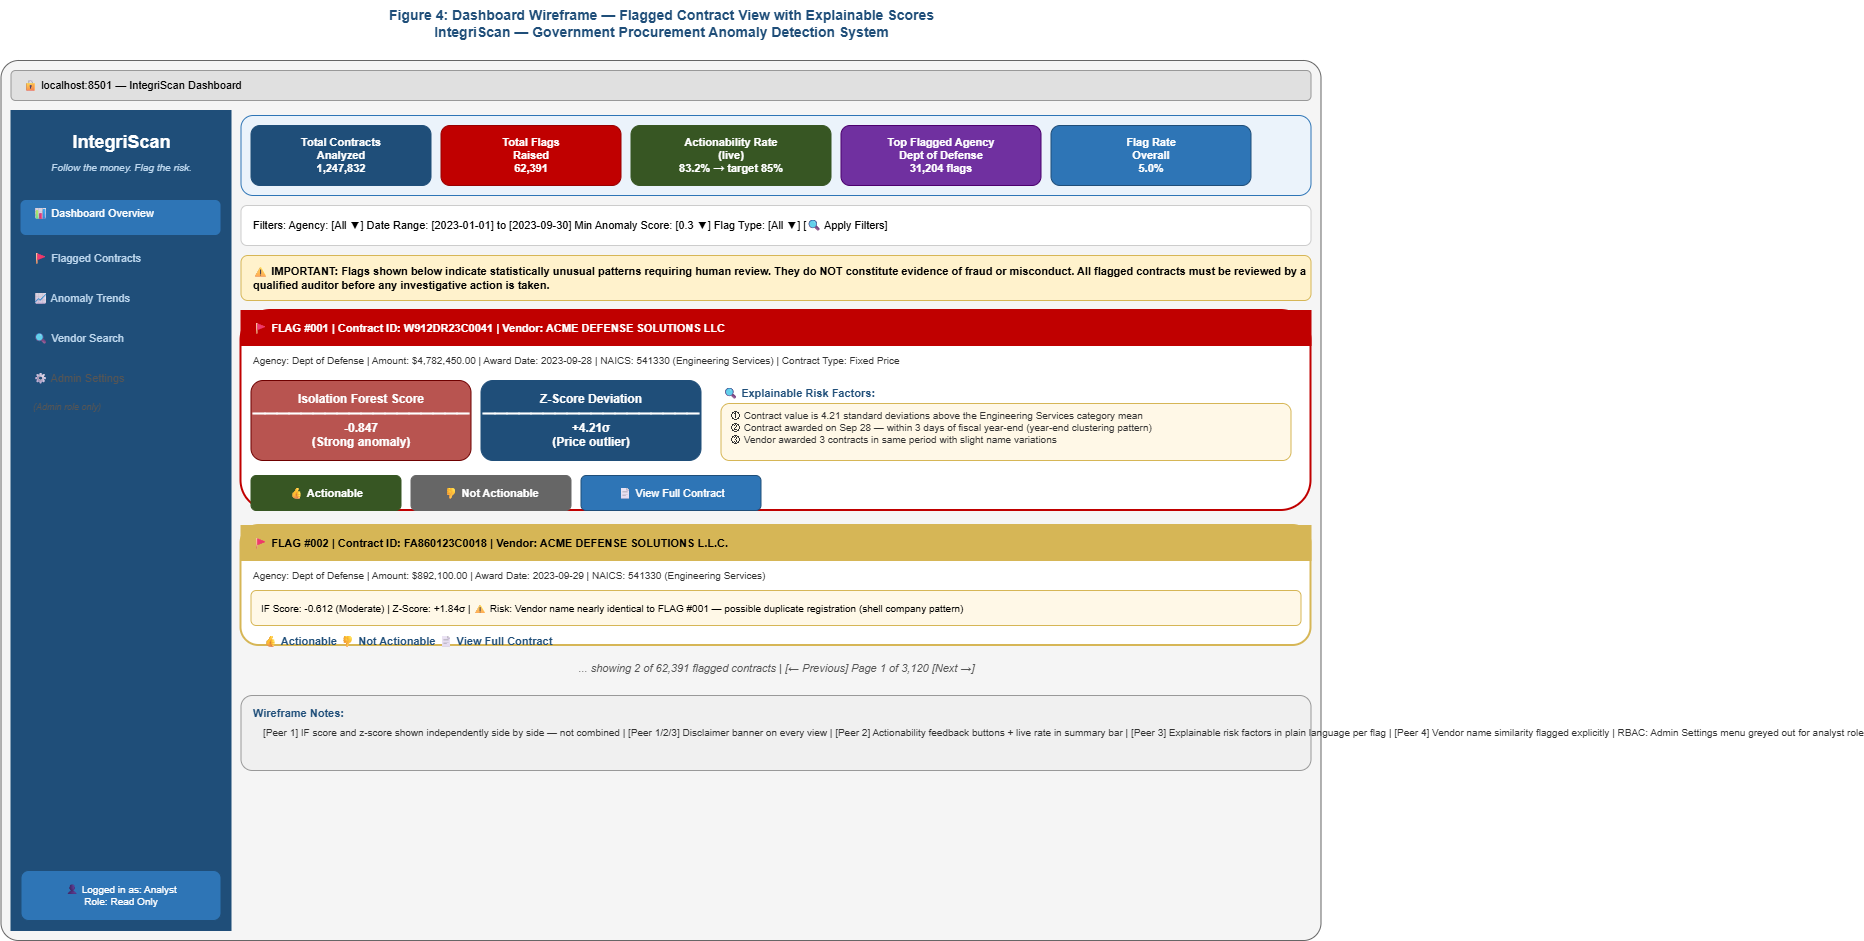

The diagram above was exported from draw.io. Its source (the exported page's mxGraphModel, read from the mxfile embedded in the PNG):
<mxGraphModel dx="1885" dy="1121" grid="1" gridSize="10" guides="1" tooltips="1" connect="1" arrows="1" fold="1" page="1" pageScale="1" pageWidth="1400" pageHeight="1000" math="0" shadow="0">
  <root>
    <mxCell id="0" />
    <mxCell id="1" parent="0" />
    <mxCell id="title" parent="1" style="text;html=1;strokeColor=none;fillColor=none;align=center;fontSize=14;fontStyle=1;fontColor=#1F4E79;" value="Figure 4: Dashboard Wireframe — Flagged Contract View with Explainable Scores&#10;IntegriScan — Government Procurement Anomaly Detection System" vertex="1">
      <mxGeometry height="50" width="1320" x="40" y="10" as="geometry" />
    </mxCell>
    <mxCell id="browser" parent="1" style="rounded=1;whiteSpace=wrap;html=1;fillColor=#f5f5f5;strokeColor=#666666;arcSize=2;" value="" vertex="1">
      <mxGeometry height="880" width="1320" x="40" y="70" as="geometry" />
    </mxCell>
    <mxCell id="browser_bar" parent="1" style="rounded=1;whiteSpace=wrap;html=1;fillColor=#e0e0e0;strokeColor=#999999;fontSize=11;align=left;spacingLeft=10;" value="🔒  localhost:8501 — IntegriScan Dashboard" vertex="1">
      <mxGeometry height="30" width="1300" x="50" y="80" as="geometry" />
    </mxCell>
    <mxCell id="sidebar" parent="1" style="rounded=0;whiteSpace=wrap;html=1;fillColor=#1F4E79;strokeColor=#1F4E79;" value="" vertex="1">
      <mxGeometry height="820" width="220" x="50" y="120" as="geometry" />
    </mxCell>
    <mxCell id="logo" parent="1" style="text;html=1;strokeColor=none;fillColor=none;align=center;fontSize=18;fontStyle=1;fontColor=#ffffff;" value="IntegriScan" vertex="1">
      <mxGeometry height="35" width="200" x="60" y="135" as="geometry" />
    </mxCell>
    <mxCell id="tagline" parent="1" style="text;html=1;strokeColor=none;fillColor=none;align=center;fontSize=10;fontStyle=2;fontColor=#BDD7EE;" value="Follow the money. Flag the risk." vertex="1">
      <mxGeometry height="20" width="200" x="60" y="165" as="geometry" />
    </mxCell>
    <mxCell id="menu1" parent="1" style="text;html=1;strokeColor=none;fillColor=#2E75B6;align=left;fontSize=11;fontColor=#ffffff;spacingLeft=10;rounded=1;" value="📊  Dashboard Overview" vertex="1">
      <mxGeometry height="35" width="200" x="60" y="210" as="geometry" />
    </mxCell>
    <mxCell id="menu2" parent="1" style="text;html=1;strokeColor=none;fillColor=none;align=left;fontSize=11;fontColor=#BDD7EE;spacingLeft=10;" value="🚩  Flagged Contracts" vertex="1">
      <mxGeometry height="35" width="200" x="60" y="255" as="geometry" />
    </mxCell>
    <mxCell id="menu3" parent="1" style="text;html=1;strokeColor=none;fillColor=none;align=left;fontSize=11;fontColor=#BDD7EE;spacingLeft=10;" value="📈  Anomaly Trends" vertex="1">
      <mxGeometry height="35" width="200" x="60" y="295" as="geometry" />
    </mxCell>
    <mxCell id="menu4" parent="1" style="text;html=1;strokeColor=none;fillColor=none;align=left;fontSize=11;fontColor=#BDD7EE;spacingLeft=10;" value="🔍  Vendor Search" vertex="1">
      <mxGeometry height="35" width="200" x="60" y="335" as="geometry" />
    </mxCell>
    <mxCell id="menu5" parent="1" style="text;html=1;strokeColor=none;fillColor=none;align=left;fontSize=11;fontColor=#555555;spacingLeft=10;" value="⚙  Admin Settings" vertex="1">
      <mxGeometry height="35" width="200" x="60" y="375" as="geometry" />
    </mxCell>
    <mxCell id="menu5note" parent="1" style="text;html=1;strokeColor=none;fillColor=none;align=left;fontSize=9;fontColor=#555555;spacingLeft=10;fontStyle=2;" value="(Admin role only)" vertex="1">
      <mxGeometry height="20" width="200" x="60" y="405" as="geometry" />
    </mxCell>
    <mxCell id="role_badge" parent="1" style="rounded=1;whiteSpace=wrap;html=1;fillColor=#2E75B6;strokeColor=#1F4E79;fontColor=#ffffff;fontSize=10;" value="👤 Logged in as: Analyst&#10;Role: Read Only" vertex="1">
      <mxGeometry height="50" width="200" x="60" y="880" as="geometry" />
    </mxCell>
    <mxCell id="stats_bar" parent="1" style="rounded=1;whiteSpace=wrap;html=1;fillColor=#EBF3FB;strokeColor=#2E75B6;" value="" vertex="1">
      <mxGeometry height="80" width="1070" x="280" y="125" as="geometry" />
    </mxCell>
    <mxCell id="stat1" parent="1" style="rounded=1;whiteSpace=wrap;html=1;fillColor=#1F4E79;strokeColor=#1F4E79;fontColor=#ffffff;fontSize=11;fontStyle=1;" value="Total Contracts&#10;Analyzed&#10;1,247,832" vertex="1">
      <mxGeometry height="60" width="180" x="290" y="135" as="geometry" />
    </mxCell>
    <mxCell id="stat2" parent="1" style="rounded=1;whiteSpace=wrap;html=1;fillColor=#C00000;strokeColor=#990000;fontColor=#ffffff;fontSize=11;fontStyle=1;" value="Total Flags&#10;Raised&#10;62,391" vertex="1">
      <mxGeometry height="60" width="180" x="480" y="135" as="geometry" />
    </mxCell>
    <mxCell id="stat3" parent="1" style="rounded=1;whiteSpace=wrap;html=1;fillColor=#375623;strokeColor=#375623;fontColor=#ffffff;fontSize=11;fontStyle=1;" value="Actionability Rate&#10;(live)&#10;83.2% → target 85%" vertex="1">
      <mxGeometry height="60" width="200" x="670" y="135" as="geometry" />
    </mxCell>
    <mxCell id="stat4" parent="1" style="rounded=1;whiteSpace=wrap;html=1;fillColor=#7030A0;strokeColor=#4B006E;fontColor=#ffffff;fontSize=11;fontStyle=1;" value="Top Flagged Agency&#10;Dept of Defense&#10;31,204 flags" vertex="1">
      <mxGeometry height="60" width="200" x="880" y="135" as="geometry" />
    </mxCell>
    <mxCell id="stat5" parent="1" style="rounded=1;whiteSpace=wrap;html=1;fillColor=#2E75B6;strokeColor=#1F4E79;fontColor=#ffffff;fontSize=11;fontStyle=1;" value="Flag Rate&#10;Overall&#10;5.0%" vertex="1">
      <mxGeometry height="60" width="200" x="1090" y="135" as="geometry" />
    </mxCell>
    <mxCell id="filters" parent="1" style="rounded=1;whiteSpace=wrap;html=1;fillColor=#ffffff;strokeColor=#CCCCCC;fontSize=11;align=left;spacingLeft=10;" value="Filters:   Agency: [All ▼]   Date Range: [2023-01-01] to [2023-09-30]   Min Anomaly Score: [0.3 ▼]   Flag Type: [All ▼]   [🔍 Apply Filters]" vertex="1">
      <mxGeometry height="40" width="1070" x="280" y="215" as="geometry" />
    </mxCell>
    <mxCell id="disclaimer" parent="1" style="rounded=1;whiteSpace=wrap;html=1;fillColor=#FFF2CC;strokeColor=#d6b656;fontSize=11;align=left;spacingLeft=10;fontStyle=1;" value="⚠  IMPORTANT: Flags shown below indicate statistically unusual patterns requiring human review. They do NOT constitute evidence of fraud or misconduct. All flagged contracts must be reviewed by a qualified auditor before any investigative action is taken." vertex="1">
      <mxGeometry height="45" width="1070" x="280" y="265" as="geometry" />
    </mxCell>
    <mxCell id="card1_bg" parent="1" style="rounded=1;whiteSpace=wrap;html=1;fillColor=#ffffff;strokeColor=#C00000;strokeWidth=2;" value="" vertex="1">
      <mxGeometry height="200" width="1070" x="280" y="320" as="geometry" />
    </mxCell>
    <mxCell id="card1_hdr" parent="1" style="rounded=0;whiteSpace=wrap;html=1;fillColor=#C00000;strokeColor=#C00000;fontColor=#ffffff;fontSize=11;fontStyle=1;align=left;spacingLeft=10;" value="🚩  FLAG #001   |   Contract ID: W912DR23C0041   |   Vendor: ACME DEFENSE SOLUTIONS LLC" vertex="1">
      <mxGeometry height="35" width="1070" x="280" y="320" as="geometry" />
    </mxCell>
    <mxCell id="card1_meta" parent="1" style="text;html=1;strokeColor=none;fillColor=none;align=left;fontSize=10;fontColor=#333333;spacingLeft=10;" value="Agency: Dept of Defense   |   Amount: $4,782,450.00   |   Award Date: 2023-09-28   |   NAICS: 541330 (Engineering Services)   |   Contract Type: Fixed Price" vertex="1">
      <mxGeometry height="25" width="1070" x="280" y="358" as="geometry" />
    </mxCell>
    <mxCell id="score_if" parent="1" style="rounded=1;whiteSpace=wrap;html=1;fillColor=#b85450;strokeColor=#6F0000;fontColor=#ffffff;fontSize=12;fontStyle=1;" value="Isolation Forest Score&#10;━━━━━━━━━━━━━━━━━━&#10;-0.847&#10;(Strong anomaly)" vertex="1">
      <mxGeometry height="80" width="220" x="290" y="390" as="geometry" />
    </mxCell>
    <mxCell id="score_z" parent="1" style="rounded=1;whiteSpace=wrap;html=1;fillColor=#1F4E79;strokeColor=#1F4E79;fontColor=#ffffff;fontSize=12;fontStyle=1;" value="Z-Score Deviation&#10;━━━━━━━━━━━━━━━━━━&#10;+4.21σ&#10;(Price outlier)" vertex="1">
      <mxGeometry height="80" width="220" x="520" y="390" as="geometry" />
    </mxCell>
    <mxCell id="explain_hdr" parent="1" style="text;html=1;strokeColor=none;fillColor=none;align=left;fontSize=11;fontStyle=1;fontColor=#1F4E79;" value="🔍 Explainable Risk Factors:" vertex="1">
      <mxGeometry height="20" width="300" x="760" y="390" as="geometry" />
    </mxCell>
    <mxCell id="explain_body" parent="1" style="text;html=1;strokeColor=none;fillColor=#FFF8E7;align=left;fontSize=10;fontColor=#333333;spacingLeft=8;rounded=1;strokeColor=#d6b656;" value="① Contract value is 4.21 standard deviations above the Engineering Services category mean&#10;② Contract awarded on Sep 28 — within 3 days of fiscal year-end (year-end clustering pattern)&#10;③ Vendor awarded 3 contracts in same period with slight name variations" vertex="1">
      <mxGeometry height="57" width="570" x="760" y="413" as="geometry" />
    </mxCell>
    <mxCell id="btn_yes" parent="1" style="rounded=1;whiteSpace=wrap;html=1;fillColor=#375623;strokeColor=#375623;fontColor=#ffffff;fontSize=11;fontStyle=1;" value="👍 Actionable" vertex="1">
      <mxGeometry height="35" width="150" x="290" y="485" as="geometry" />
    </mxCell>
    <mxCell id="btn_no" parent="1" style="rounded=1;whiteSpace=wrap;html=1;fillColor=#666666;strokeColor=#666666;fontColor=#ffffff;fontSize=11;fontStyle=1;" value="👎 Not Actionable" vertex="1">
      <mxGeometry height="35" width="160" x="450" y="485" as="geometry" />
    </mxCell>
    <mxCell id="btn_detail" parent="1" style="rounded=1;whiteSpace=wrap;html=1;fillColor=#2E75B6;strokeColor=#1F4E79;fontColor=#ffffff;fontSize=11;" value="📄 View Full Contract" vertex="1">
      <mxGeometry height="35" width="180" x="620" y="485" as="geometry" />
    </mxCell>
    <mxCell id="card2_bg" parent="1" style="rounded=1;whiteSpace=wrap;html=1;fillColor=#ffffff;strokeColor=#d6b656;strokeWidth=2;" value="" vertex="1">
      <mxGeometry height="120" width="1070" x="280" y="535" as="geometry" />
    </mxCell>
    <mxCell id="card2_hdr" parent="1" style="rounded=0;whiteSpace=wrap;html=1;fillColor=#d6b656;strokeColor=#d6b656;fontColor=#000000;fontSize=11;fontStyle=1;align=left;spacingLeft=10;" value="🚩  FLAG #002   |   Contract ID: FA860123C0018   |   Vendor: ACME DEFENSE SOLUTIONS L.L.C." vertex="1">
      <mxGeometry height="35" width="1070" x="280" y="535" as="geometry" />
    </mxCell>
    <mxCell id="card2_meta" parent="1" style="text;html=1;strokeColor=none;fillColor=none;align=left;fontSize=10;fontColor=#333333;spacingLeft=10;" value="Agency: Dept of Defense   |   Amount: $892,100.00   |   Award Date: 2023-09-29   |   NAICS: 541330 (Engineering Services)" vertex="1">
      <mxGeometry height="20" width="1070" x="280" y="573" as="geometry" />
    </mxCell>
    <mxCell id="card2_scores" parent="1" style="rounded=1;whiteSpace=wrap;html=1;fillColor=#FFF8E7;strokeColor=#d6b656;fontSize=10;align=left;spacingLeft=8;" value="IF Score: -0.612  (Moderate)   |   Z-Score: +1.84σ   |   ⚠ Risk: Vendor name nearly identical to FLAG #001 — possible duplicate registration (shell company pattern)" vertex="1">
      <mxGeometry height="35" width="1050" x="290" y="600" as="geometry" />
    </mxCell>
    <mxCell id="card2_btns" parent="1" style="text;html=1;strokeColor=none;fillColor=none;align=left;fontSize=11;fontColor=#1F4E79;fontStyle=1;spacingLeft=10;" value="👍 Actionable     👎 Not Actionable     📄 View Full Contract" vertex="1">
      <mxGeometry height="15" width="500" x="290" y="638" as="geometry" />
    </mxCell>
    <mxCell id="more" parent="1" style="text;html=1;strokeColor=none;fillColor=none;align=center;fontSize=11;fontColor=#555555;fontStyle=2;" value="... showing 2 of 62,391 flagged contracts   |   [← Previous]   Page 1 of 3,120   [Next →]" vertex="1">
      <mxGeometry height="30" width="1070" x="280" y="665" as="geometry" />
    </mxCell>
    <mxCell id="leg_bg" parent="1" style="rounded=1;fillColor=#f0f0f0;strokeColor=#999999;" value="" vertex="1">
      <mxGeometry height="75" width="1070" x="280" y="705" as="geometry" />
    </mxCell>
    <mxCell id="leg_title" parent="1" style="text;html=1;strokeColor=none;fillColor=none;align=left;fontSize=11;fontStyle=1;fontColor=#1F4E79;" value="Wireframe Notes:" vertex="1">
      <mxGeometry height="20" width="200" x="290" y="710" as="geometry" />
    </mxCell>
    <mxCell id="leg_items" parent="1" style="text;html=1;strokeColor=none;fillColor=none;align=left;fontSize=10;fontColor=#333333;spacingLeft=10;" value="[Peer 1] IF score and z-score shown independently side by side — not combined  |  [Peer 1/2/3] Disclaimer banner on every view  |  [Peer 2] Actionability feedback buttons + live rate in summary bar  |  [Peer 3] Explainable risk factors in plain language per flag  |  [Peer 4] Vendor name similarity flagged explicitly  |  RBAC: Admin Settings menu greyed out for analyst role" vertex="1">
      <mxGeometry height="45" width="1050" x="290" y="730" as="geometry" />
    </mxCell>
  </root>
</mxGraphModel>